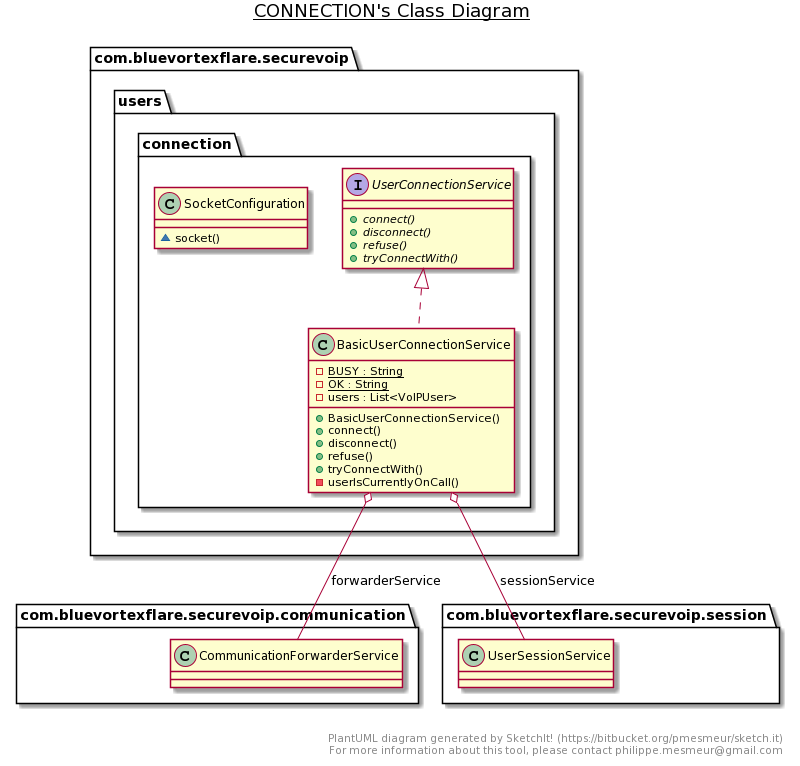

The diagram above was rendered by PlantUML. Its source (embedded in the PNG):
@startuml
title __CONNECTION's Class Diagram__\n

    namespace com.bluevortexflare.securevoip {
      namespace users {
        namespace connection {
          class com.bluevortexflare.securevoip.users.connection.BasicUserConnectionService {
              {static} - BUSY : String
              {static} - OK : String
              - users : List<VoIPUser>
              + BasicUserConnectionService()
              + connect()
              + disconnect()
              + refuse()
              + tryConnectWith()
              - userIsCurrentlyOnCall()
          }
        }
      }
    }
  
  

    namespace com.bluevortexflare.securevoip {
      namespace users {
        namespace connection {
          class com.bluevortexflare.securevoip.users.connection.SocketConfiguration {
              ~ socket()
          }
        }
      }
    }
  
  

    namespace com.bluevortexflare.securevoip {
      namespace users {
        namespace connection {
          interface com.bluevortexflare.securevoip.users.connection.UserConnectionService {
              {abstract} + connect()
              {abstract} + disconnect()
              {abstract} + refuse()
              {abstract} + tryConnectWith()
          }
        }
      }
    }
  
  

  com.bluevortexflare.securevoip.users.connection.BasicUserConnectionService .up.|> com.bluevortexflare.securevoip.users.connection.UserConnectionService
  com.bluevortexflare.securevoip.users.connection.BasicUserConnectionService o-- com.bluevortexflare.securevoip.communication.CommunicationForwarderService : forwarderService
  com.bluevortexflare.securevoip.users.connection.BasicUserConnectionService o-- com.bluevortexflare.securevoip.session.UserSessionService : sessionService


right footer


PlantUML diagram generated by SketchIt! (https://bitbucket.org/pmesmeur/sketch.it)
For more information about this tool, please contact philippe.mesmeur@gmail.com
endfooter
@enduml